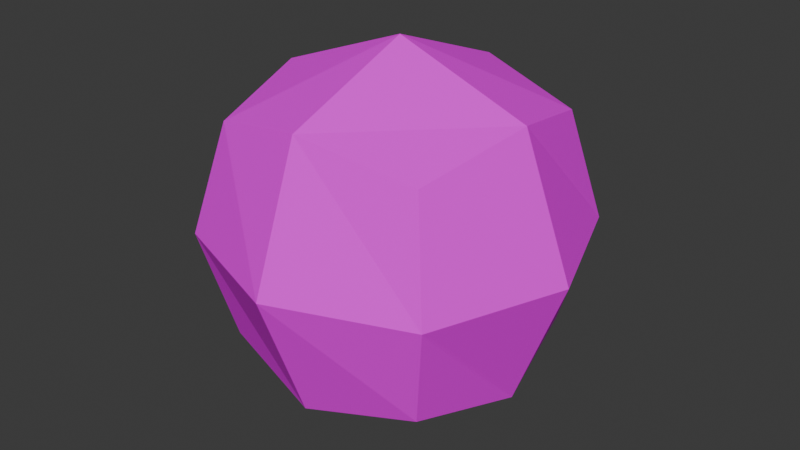 # Source: Basketball01.blend  (saved by Blender 4.0.36; exported with 4.5.12 LTS)
import bpy
from mathutils import Matrix  # noqa: F401  (used for matrix-valued properties, if any)

bpy.ops.wm.read_factory_settings(use_empty=True)
scene = bpy.context.scene
scene.name = 'Scene'

# ---- collections
col_collection = bpy.data.collections.new('Collection'); scene.collection.children.link(col_collection)

# ---- images (referenced by path relative to the original .blend; pixels are not part of the script)
import os
ASSET_DIR = os.environ.get("B2B_ASSET_DIR", "")  # directory of the original .blend (textures are referenced by path, not embedded)
HERE = os.path.dirname(os.path.abspath(__file__))  # packed textures are extracted next to this script under _unpacked/

def load_image(name, relpath, width, height, colorspace="sRGB"):
    """Load a texture the original file referenced (path relative to the .blend, or extracted next to this script)."""
    p = next((c for c in (os.path.join(HERE, relpath), os.path.join(ASSET_DIR, relpath)) if relpath and os.path.exists(c)), "")
    if p:
        img = bpy.data.images.load(p, check_existing=True)
        img.name = name
    else:  # same state as the original file: an image datablock whose file is absent (Cycles renders it pink)
        img = bpy.data.images.new(name, width, height)
        img.source = "FILE"
        img.filepath = "//" + (relpath or name)
    img.colorspace_settings.name = colorspace
    return img
img_basketball01_a_png = load_image('Basketball01_a.png', 'Basketball01_a.png', 1024, 1024, 'sRGB')

# ---- materials (node trees are filled in below, after node groups)
mat_material = bpy.data.materials.new('Material')
mat_material.alpha_threshold = 0.0
mat_material.use_transparent_shadow = False
mat_material.roughness = 0.5
mat_material.line_color = (0.0, 0.0, 0.0, 1.0)

# ---- material node trees
mat_material.use_nodes = True; mat_material.node_tree.nodes.clear()
_N = mat_material.node_tree.nodes; _L = mat_material.node_tree.links
n0 = _N.new('ShaderNodeOutputMaterial'); n0.name = 'Material Output'; n0.location = (300, 300)
n1 = _N.new('ShaderNodeBsdfPrincipled'); n1.name = 'Principled BSDF'; n1.location = (10, 300)
n1.inputs[3].default_value = 1.45
n1.inputs[13].default_value = 0.1
n2 = _N.new('ShaderNodeTexImage'); n2.name = 'Image Texture'; n2.location = (-280, 280)
n2.image = img_basketball01_a_png
n2.interpolation = 'Closest'
_L.new(n1.outputs[0], n0.inputs[0])
_L.new(n2.outputs[0], n1.inputs[0])
n0.is_active_output = True

# ---- world
world_world = bpy.data.worlds.new('World'); scene.world = world_world
world_world.use_nodes = True; world_world.node_tree.nodes.clear()
_N = world_world.node_tree.nodes; _L = world_world.node_tree.links
n0 = _N.new('ShaderNodeOutputWorld'); n0.name = 'World Output'; n0.location = (300, 300)
n1 = _N.new('ShaderNodeBackground'); n1.name = 'Background'; n1.location = (10, 300)
n1.inputs[0].default_value = (0.05088, 0.05088, 0.05088, 1.0)
_L.new(n1.outputs[0], n0.inputs[0])
n0.is_active_output = True
world_world.color = (0.05088, 0.05088, 0.05088)
world_world.use_sun_shadow = False
world_world.sun_shadow_jitter_overblur = 0.0

# ---- meshes
me_cube = bpy.data.meshes.new('Cube')
me_cube.from_pydata([(0.225, 0.225, 0.225), (0.225, 0.225, -0.225), (0.225, -0.225, 0.225), (0.225, -0.225, -0.225), (-0.225, 0.225, 0.225), (-0.225, 0.225, -0.225), (-0.225, -0.225, 0.225), (-0.225, -0.225, -0.225), (-0.2743, 4.657e-09, -0.2743), (-3.26e-09, 0.2743, -0.2743), (0.2743, 0.2743, -1.397e-09), (-0.2743, -0.2743, 1.397e-09), (0.2743, -0.2743, -1.397e-09), (-0.2743, 0.2743, 4.657e-10), (4.657e-10, -0.2743, 0.2743), (0.2743, 9.313e-10, 0.2743), (9.313e-10, -0.2743, -0.2743), (-0.2743, 4.657e-10, 0.2743), (0.0, 0.2743, 0.2743), (0.2743, 9.313e-10, -0.2743), (-1.397e-09, 1.863e-09, 0.3778), (1.863e-09, -0.3778, 4.657e-10), (-0.3778, -1.863e-09, 1.863e-09), (0.0, 5.588e-09, -0.3778), (0.3778, 5.588e-09, 0.0), (-1.863e-09, 0.3778, 1.863e-09)], [], [(0, 18, 20, 15), (18, 4, 17, 20), (20, 17, 6, 14), (15, 20, 14, 2), (3, 12, 21, 16), (12, 2, 14, 21), (21, 14, 6, 11), (16, 21, 11, 7), (7, 11, 22, 8), (11, 6, 17, 22), (22, 17, 4, 13), (8, 22, 13, 5), (5, 9, 23, 8), (9, 1, 19, 23), (23, 19, 3, 16), (8, 23, 16, 7), (1, 10, 24, 19), (10, 0, 15, 24), (24, 15, 2, 12), (19, 24, 12, 3), (5, 13, 25, 9), (13, 4, 18, 25), (25, 18, 0, 10), (9, 25, 10, 1)])
_uv = me_cube.uv_layers.new(name='UVMap')
_uv.uv.foreach_set('vector', [0.6677, 0.6534, 0.5, 0.6534, 0.5, 0.5, 0.6677, 0.5, 0.5, 0.6534, 0.3323, 0.6534, 0.3323, 0.5, 0.5, 0.5, 0.5, 0.5, 0.3323, 0.5, 0.3323, 0.3466, 0.5, 0.3466, 0.6677, 0.5, 0.5, 0.5, 0.5, 0.3466, 0.6677, 0.3466, 1.0, 0.0, 1.0, 0.1506, 0.8432, 0.1506, 0.8432, 0.0, 1.0, 0.1506, 1.0, 0.3011, 0.8432, 0.3011, 0.8432, 0.1506, 0.8432, 0.1506, 0.8432, 0.3011, 0.6863, 0.3011, 0.6863, 0.1506, 0.8432, 0.0, 0.8432, 0.1506, 0.6863, 0.1506, 0.6863, 0.0, 0.3323, 0.3352, 0.3323, 0.1676, 0.5, 0.1676, 0.5, 0.3352, 0.3323, 0.1676, 0.3323, 0.0, 0.5, 0.0, 0.5, 0.1676, 0.5, 0.1676, 0.5, 0.0, 0.6677, 0.0, 0.6677, 0.1676, 0.5, 0.3352, 0.5, 0.1676, 0.6677, 0.1676, 0.6677, 0.3352, 0.3323, 0.3466, 0.5, 0.3466, 0.5, 0.5, 0.3323, 0.5, 0.5, 0.3466, 0.6677, 0.3466, 0.6677, 0.5, 0.5, 0.5, 0.5, 0.5, 0.6677, 0.5, 0.6677, 0.6534, 0.5, 0.6534, 0.3323, 0.5, 0.5, 0.5, 0.5, 0.6534, 0.3323, 0.6534, 0.3323, 1.0, 0.3323, 0.8324, 0.5, 0.8324, 0.5, 1.0, 0.3323, 0.8324, 0.3323, 0.6648, 0.5, 0.6648, 0.5, 0.8324, 0.5, 0.8324, 0.5, 0.6648, 0.6677, 0.6648, 0.6677, 0.8324, 0.5, 1.0, 0.5, 0.8324, 0.6677, 0.8324, 0.6677, 1.0, 0.6863, 0.3011, 0.6863, 0.1506, 0.8432, 0.1506, 0.8432, 0.3011, 0.6863, 0.1506, 0.6863, 0.0, 0.8432, 0.0, 0.8432, 0.1506, 0.8432, 0.1506, 0.8432, 0.0, 1.0, 0.0, 1.0, 0.1506, 0.8432, 0.3011, 0.8432, 0.1506, 1.0, 0.1506, 1.0, 0.3011])
me_cube.materials.append(mat_material)
me_cube.use_mirror_vertex_groups = False
me_cube.update()

# ---- objects
ob_basketball01 = bpy.data.objects.new('Basketball01', me_cube)

# ---- transforms, parenting, visibility, modifiers, constraints
ob_basketball01.location = (0.0, 0.0, 0.0)
ob_basketball01.lock_rotations_4d = False
ob_basketball01.empty_display_type = 'ARROWS'
ob_basketball01.lineart.crease_threshold = 0.0

# ---- collection membership
col_collection.objects.link(ob_basketball01)

# ---- scene / render settings (as saved in the file)
scene.frame_start = 1; scene.frame_end = 250; scene.frame_set(0)
scene.render.engine = 'BLENDER_EEVEE_NEXT'
scene.cycles.sampling_pattern = 'TABULATED_SOBOL'
bpy.context.view_layer.update()

# ---- added for rendering (the .blend has no active camera and no usable light): camera, sun
cam_auto = bpy.data.cameras.new('AutoCamera')
cam_auto.lens = 50.0
cam_auto.sensor_width = 36.0
cam_auto.clip_end = 1000.0
ob_auto_camera = bpy.data.objects.new('AutoCamera', cam_auto)
scene.collection.objects.link(ob_auto_camera)
ob_auto_camera.location = (1.2108, -1.45297, 0.968644)
ob_auto_camera.rotation_euler = (1.09748, -7.21219e-08, 0.694738)
scene.camera = ob_auto_camera
light_auto_sun = bpy.data.lights.new('AutoSun', 'SUN')
light_auto_sun.energy = 3.0
light_auto_sun.angle = 0.0523599
ob_auto_sun = bpy.data.objects.new('AutoSun', light_auto_sun)
scene.collection.objects.link(ob_auto_sun)
ob_auto_sun.rotation_euler = (0.872665, 0.174533, 0.523599)
bpy.context.view_layer.update()
